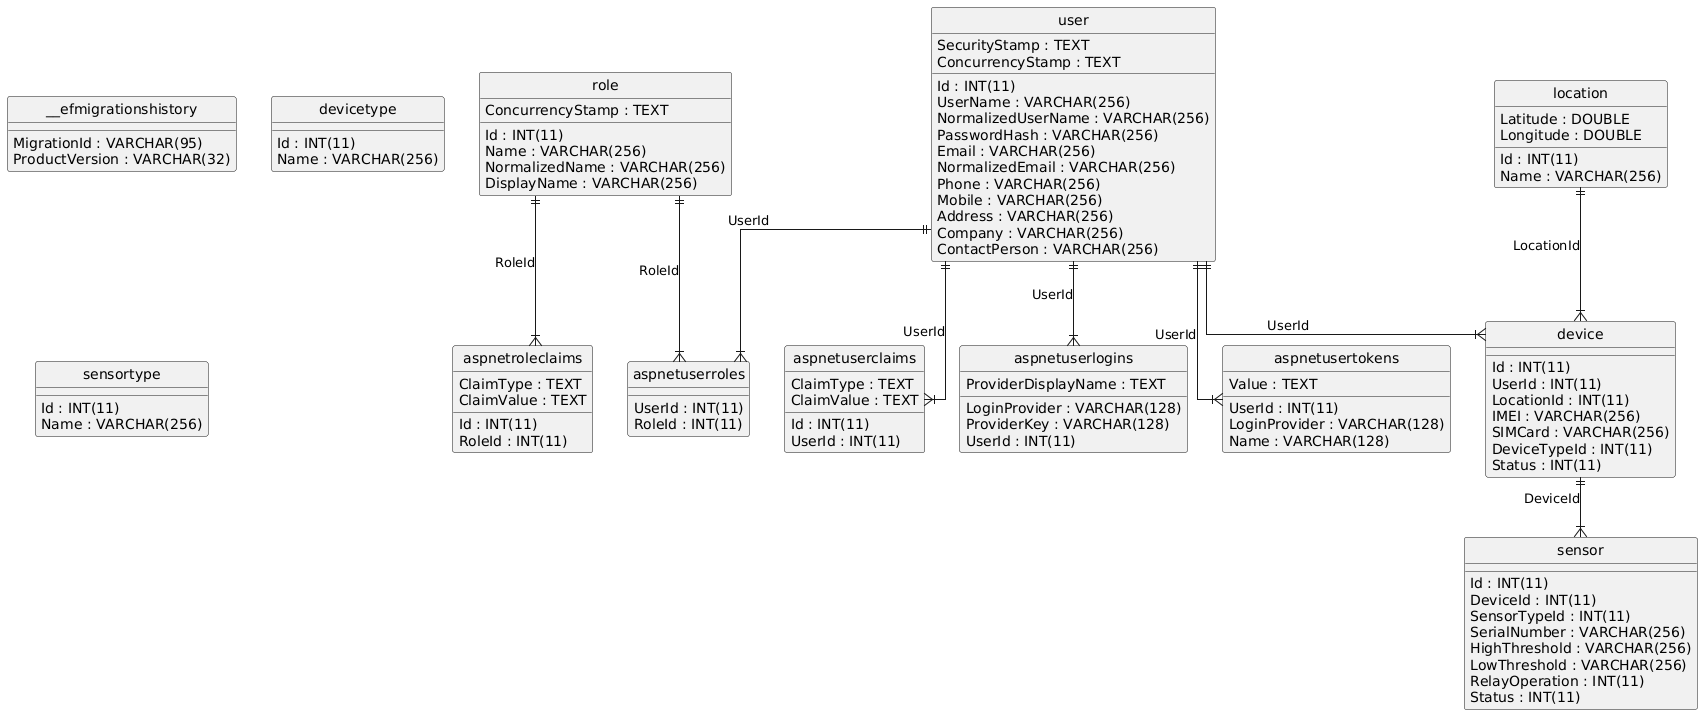

The diagram above was rendered by PlantUML. Its source (embedded in the PNG):
@startuml
hide circle
skinparam linetype ortho

entity "__efmigrationshistory" as __efmigrationshistory {
  MigrationId : VARCHAR(95)
  ProductVersion : VARCHAR(32)
}

entity "aspnetroleclaims" as aspnetroleclaims {
  Id : INT(11)
  RoleId : INT(11)
  ClaimType : TEXT
  ClaimValue : TEXT
}

entity "aspnetuserclaims" as aspnetuserclaims {
  Id : INT(11)
  UserId : INT(11)
  ClaimType : TEXT
  ClaimValue : TEXT
}

entity "aspnetuserlogins" as aspnetuserlogins {
  LoginProvider : VARCHAR(128)
  ProviderKey : VARCHAR(128)
  ProviderDisplayName : TEXT
  UserId : INT(11)
}

entity "aspnetuserroles" as aspnetuserroles {
  UserId : INT(11)
  RoleId : INT(11)
}

entity "aspnetusertokens" as aspnetusertokens {
  UserId : INT(11)
  LoginProvider : VARCHAR(128)
  Name : VARCHAR(128)
  Value : TEXT
}

entity "device" as device {
  Id : INT(11)
  UserId : INT(11)
  LocationId : INT(11)
  IMEI : VARCHAR(256)
  SIMCard : VARCHAR(256)
  DeviceTypeId : INT(11)
  Status : INT(11)
}

entity "devicetype" as devicetype {
  Id : INT(11)
  Name : VARCHAR(256)
}

entity "location" as location {
  Id : INT(11)
  Name : VARCHAR(256)
  Latitude : DOUBLE
  Longitude : DOUBLE
}

entity "role" as role {
  Id : INT(11)
  Name : VARCHAR(256)
  NormalizedName : VARCHAR(256)
  DisplayName : VARCHAR(256)
  ConcurrencyStamp : TEXT
}

entity "sensor" as sensor {
  Id : INT(11)
  DeviceId : INT(11)
  SensorTypeId : INT(11)
  SerialNumber : VARCHAR(256)
  HighThreshold : VARCHAR(256)
  LowThreshold : VARCHAR(256)
  RelayOperation : INT(11)
  Status : INT(11)
}

entity "sensortype" as sensortype {
  Id : INT(11)
  Name : VARCHAR(256)
}

entity "user" as user {
  Id : INT(11)
  UserName : VARCHAR(256)
  NormalizedUserName : VARCHAR(256)
  PasswordHash : VARCHAR(256)
  Email : VARCHAR(256)
  NormalizedEmail : VARCHAR(256)
  Phone : VARCHAR(256)
  Mobile : VARCHAR(256)
  Address : VARCHAR(256)
  Company : VARCHAR(256)
  ContactPerson : VARCHAR(256)
  SecurityStamp : TEXT
  ConcurrencyStamp : TEXT
}

role ||--|{ aspnetroleclaims : "RoleId"
user ||--|{ aspnetuserclaims : "UserId"
user ||--|{ aspnetuserlogins : "UserId"
role ||--|{ aspnetuserroles : "RoleId"
user ||--|{ aspnetuserroles : "UserId"
user ||--|{ aspnetusertokens : "UserId"
location ||--|{ device : "LocationId"
user ||--|{ device : "UserId"
device ||--|{ sensor : "DeviceId"
@enduml